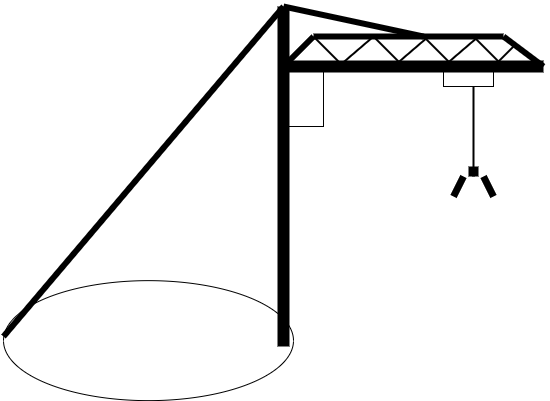

The diagram above was exported from draw.io. Its source (the exported page's mxGraphModel, read from the mxfile embedded in the PNG):
<mxGraphModel dx="2066" dy="1034" grid="1" gridSize="10" guides="1" tooltips="1" connect="1" arrows="1" fold="1" page="1" pageScale="1" pageWidth="827" pageHeight="1169" math="0" shadow="0">
  <root>
    <mxCell id="0" />
    <mxCell id="1" parent="0" />
    <mxCell id="uMV4kA-loxWyXcrPjuUd-5" value="" style="rounded=0;whiteSpace=wrap;html=1;" vertex="1" parent="1">
      <mxGeometry x="480" y="170" width="50" height="20" as="geometry" />
    </mxCell>
    <mxCell id="uMV4kA-loxWyXcrPjuUd-6" value="" style="rounded=0;whiteSpace=wrap;html=1;" vertex="1" parent="1">
      <mxGeometry x="320" y="170" width="40" height="60" as="geometry" />
    </mxCell>
    <mxCell id="uMV4kA-loxWyXcrPjuUd-7" value="" style="ellipse;whiteSpace=wrap;html=1;" vertex="1" parent="1">
      <mxGeometry x="40" y="384.14" width="290" height="120" as="geometry" />
    </mxCell>
    <mxCell id="uMV4kA-loxWyXcrPjuUd-8" value="" style="endArrow=none;html=1;strokeWidth=12;" edge="1" parent="1">
      <mxGeometry width="50" height="50" relative="1" as="geometry">
        <mxPoint x="320" y="450" as="sourcePoint" />
        <mxPoint x="320" y="110" as="targetPoint" />
      </mxGeometry>
    </mxCell>
    <mxCell id="uMV4kA-loxWyXcrPjuUd-9" value="" style="endArrow=none;html=1;strokeWidth=12;" edge="1" parent="1">
      <mxGeometry width="50" height="50" relative="1" as="geometry">
        <mxPoint x="320" y="170" as="sourcePoint" />
        <mxPoint x="580" y="170" as="targetPoint" />
      </mxGeometry>
    </mxCell>
    <mxCell id="uMV4kA-loxWyXcrPjuUd-10" value="" style="endArrow=none;html=1;strokeWidth=6;jumpSize=0;" edge="1" parent="1">
      <mxGeometry width="50" height="50" relative="1" as="geometry">
        <mxPoint x="320" y="170" as="sourcePoint" />
        <mxPoint x="350" y="140" as="targetPoint" />
      </mxGeometry>
    </mxCell>
    <mxCell id="uMV4kA-loxWyXcrPjuUd-11" value="" style="endArrow=none;html=1;strokeWidth=6;" edge="1" parent="1">
      <mxGeometry width="50" height="50" relative="1" as="geometry">
        <mxPoint x="350" y="140" as="sourcePoint" />
        <mxPoint x="540" y="140" as="targetPoint" />
      </mxGeometry>
    </mxCell>
    <mxCell id="uMV4kA-loxWyXcrPjuUd-12" value="" style="endArrow=none;html=1;strokeWidth=6;" edge="1" parent="1">
      <mxGeometry width="50" height="50" relative="1" as="geometry">
        <mxPoint x="580" y="170" as="sourcePoint" />
        <mxPoint x="540" y="140" as="targetPoint" />
      </mxGeometry>
    </mxCell>
    <mxCell id="uMV4kA-loxWyXcrPjuUd-13" value="" style="endArrow=none;html=1;strokeWidth=6;" edge="1" parent="1">
      <mxGeometry width="50" height="50" relative="1" as="geometry">
        <mxPoint x="40" y="440" as="sourcePoint" />
        <mxPoint x="320" y="110" as="targetPoint" />
      </mxGeometry>
    </mxCell>
    <mxCell id="uMV4kA-loxWyXcrPjuUd-14" value="" style="endArrow=none;html=1;strokeWidth=6;" edge="1" parent="1">
      <mxGeometry width="50" height="50" relative="1" as="geometry">
        <mxPoint x="320" y="110" as="sourcePoint" />
        <mxPoint x="460" y="140" as="targetPoint" />
      </mxGeometry>
    </mxCell>
    <mxCell id="uMV4kA-loxWyXcrPjuUd-15" value="" style="endArrow=none;html=1;strokeWidth=2;" edge="1" parent="1">
      <mxGeometry width="50" height="50" relative="1" as="geometry">
        <mxPoint x="380" y="170" as="sourcePoint" />
        <mxPoint x="350" y="140" as="targetPoint" />
      </mxGeometry>
    </mxCell>
    <mxCell id="uMV4kA-loxWyXcrPjuUd-16" value="" style="endArrow=none;html=1;strokeWidth=2;" edge="1" parent="1">
      <mxGeometry width="50" height="50" relative="1" as="geometry">
        <mxPoint x="375.02" y="170" as="sourcePoint" />
        <mxPoint x="410" y="140" as="targetPoint" />
      </mxGeometry>
    </mxCell>
    <mxCell id="uMV4kA-loxWyXcrPjuUd-17" value="" style="endArrow=none;html=1;strokeWidth=2;" edge="1" parent="1">
      <mxGeometry width="50" height="50" relative="1" as="geometry">
        <mxPoint x="440" y="170" as="sourcePoint" />
        <mxPoint x="410" y="140" as="targetPoint" />
      </mxGeometry>
    </mxCell>
    <mxCell id="uMV4kA-loxWyXcrPjuUd-18" value="" style="endArrow=none;html=1;strokeWidth=2;" edge="1" parent="1">
      <mxGeometry width="50" height="50" relative="1" as="geometry">
        <mxPoint x="430" y="170" as="sourcePoint" />
        <mxPoint x="464.98" y="140" as="targetPoint" />
      </mxGeometry>
    </mxCell>
    <mxCell id="uMV4kA-loxWyXcrPjuUd-19" value="" style="endArrow=none;html=1;strokeWidth=2;" edge="1" parent="1">
      <mxGeometry width="50" height="50" relative="1" as="geometry">
        <mxPoint x="490.02" y="170" as="sourcePoint" />
        <mxPoint x="460.02" y="140" as="targetPoint" />
      </mxGeometry>
    </mxCell>
    <mxCell id="uMV4kA-loxWyXcrPjuUd-20" value="" style="endArrow=none;html=1;strokeWidth=2;" edge="1" parent="1">
      <mxGeometry width="50" height="50" relative="1" as="geometry">
        <mxPoint x="480" y="170" as="sourcePoint" />
        <mxPoint x="514.98" y="140" as="targetPoint" />
      </mxGeometry>
    </mxCell>
    <mxCell id="uMV4kA-loxWyXcrPjuUd-21" value="" style="endArrow=none;html=1;strokeWidth=2;" edge="1" parent="1">
      <mxGeometry width="50" height="50" relative="1" as="geometry">
        <mxPoint x="540" y="170" as="sourcePoint" />
        <mxPoint x="510" y="140" as="targetPoint" />
      </mxGeometry>
    </mxCell>
    <mxCell id="uMV4kA-loxWyXcrPjuUd-22" value="" style="endArrow=none;html=1;strokeWidth=2;" edge="1" parent="1">
      <mxGeometry width="50" height="50" relative="1" as="geometry">
        <mxPoint x="530" y="170" as="sourcePoint" />
        <mxPoint x="550" y="150" as="targetPoint" />
      </mxGeometry>
    </mxCell>
    <mxCell id="uMV4kA-loxWyXcrPjuUd-24" value="" style="endArrow=none;html=1;strokeWidth=2;" edge="1" parent="1">
      <mxGeometry width="50" height="50" relative="1" as="geometry">
        <mxPoint x="510" y="280" as="sourcePoint" />
        <mxPoint x="510" y="190" as="targetPoint" />
      </mxGeometry>
    </mxCell>
    <mxCell id="uMV4kA-loxWyXcrPjuUd-56" value="" style="endArrow=none;html=1;strokeColor=#000000;strokeWidth=10;" edge="1" parent="1">
      <mxGeometry width="50" height="50" relative="1" as="geometry">
        <mxPoint x="510" y="280" as="sourcePoint" />
        <mxPoint x="510" y="270" as="targetPoint" />
      </mxGeometry>
    </mxCell>
    <mxCell id="uMV4kA-loxWyXcrPjuUd-61" value="" style="endArrow=none;html=1;strokeColor=#000000;strokeWidth=7;startSize=6;endSize=6;" edge="1" parent="1">
      <mxGeometry width="50" height="50" relative="1" as="geometry">
        <mxPoint x="500" y="280" as="sourcePoint" />
        <mxPoint x="490" y="300" as="targetPoint" />
      </mxGeometry>
    </mxCell>
    <mxCell id="uMV4kA-loxWyXcrPjuUd-63" value="" style="endArrow=none;html=1;strokeColor=#000000;strokeWidth=7;startSize=6;endSize=6;" edge="1" parent="1">
      <mxGeometry width="50" height="50" relative="1" as="geometry">
        <mxPoint x="530" y="300" as="sourcePoint" />
        <mxPoint x="520" y="280" as="targetPoint" />
      </mxGeometry>
    </mxCell>
  </root>
</mxGraphModel>